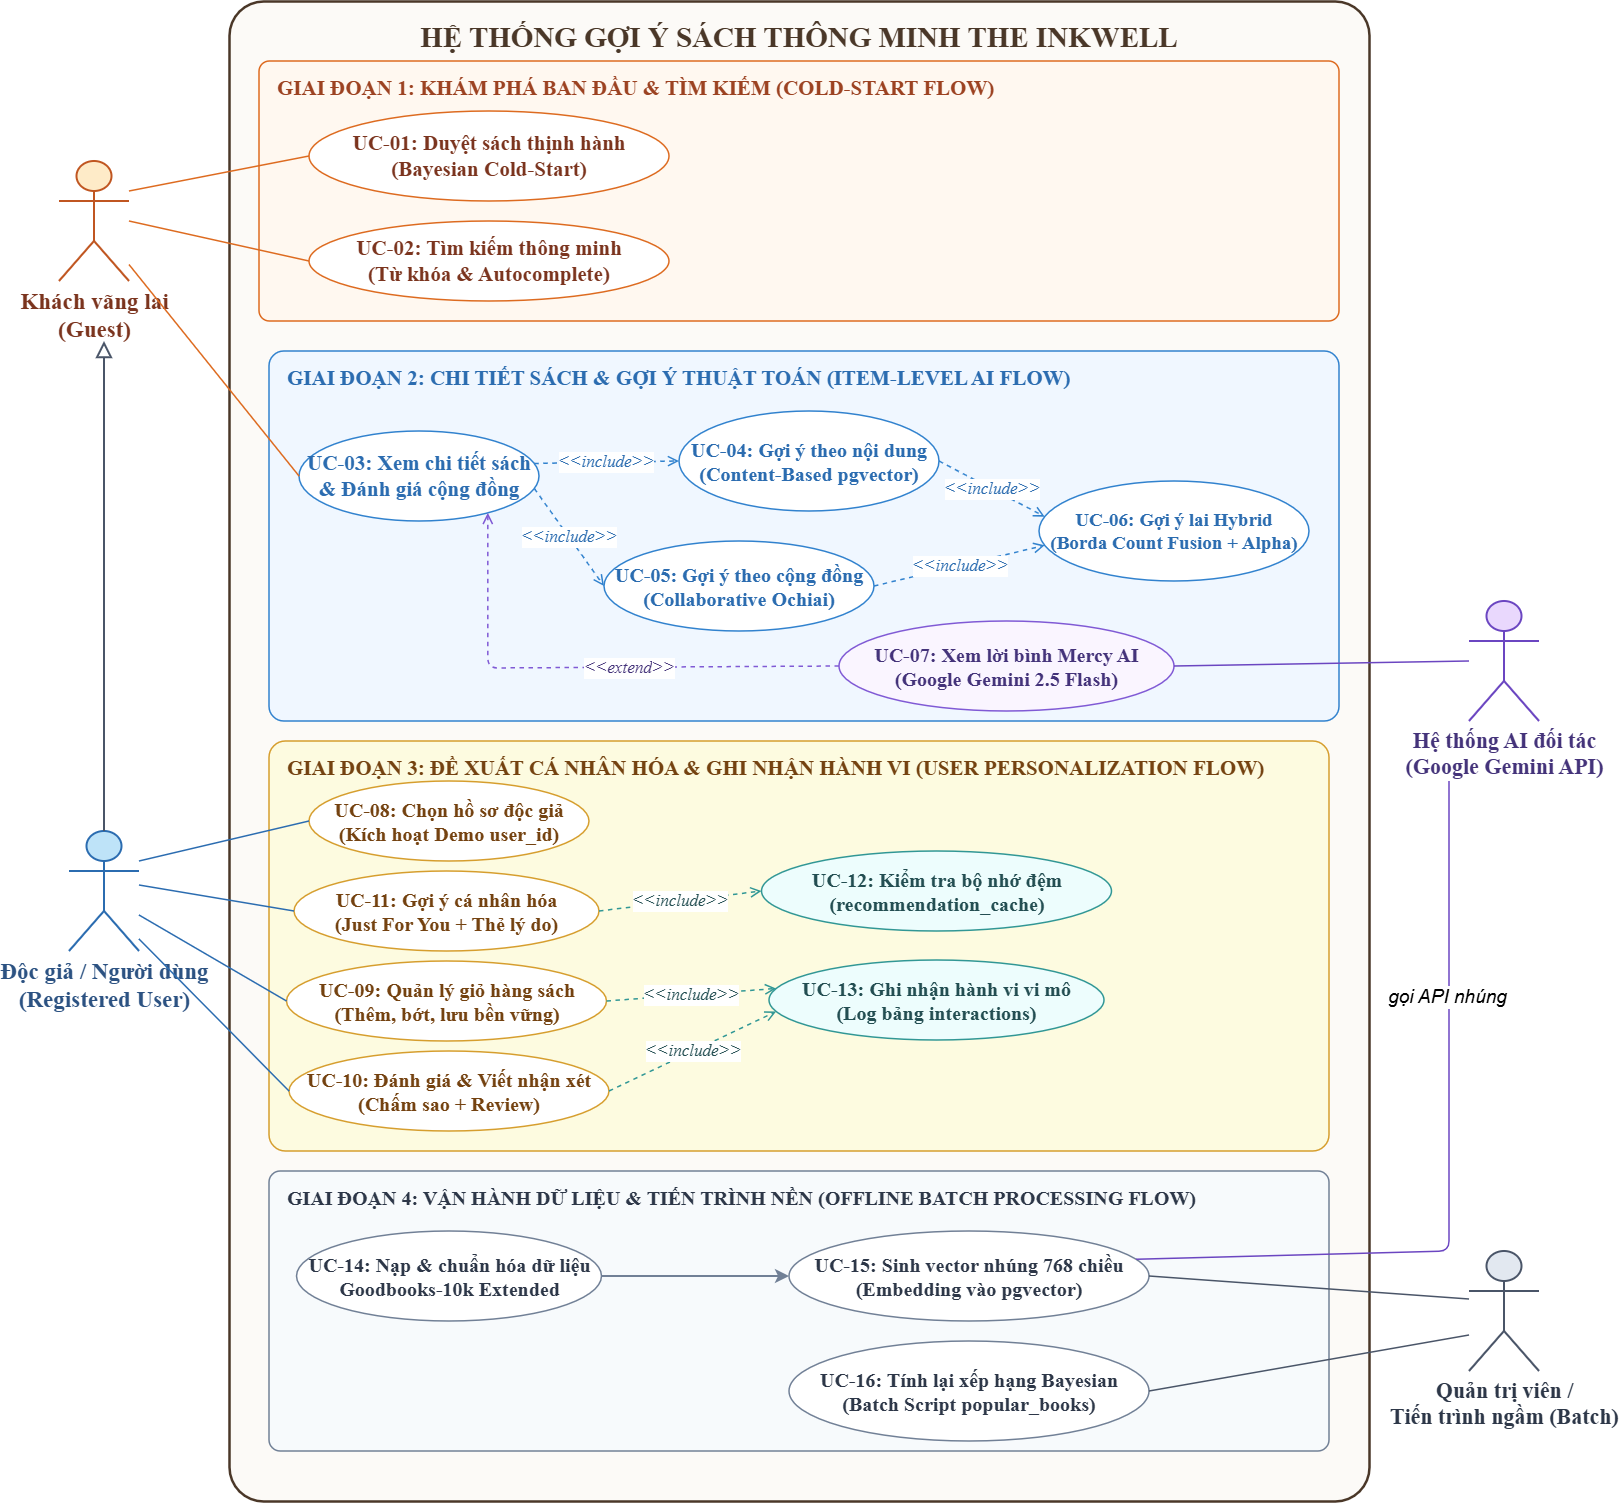

The diagram above was exported from draw.io. Its source (the exported page's mxGraphModel, read from the mxfile embedded in the PNG):
<mxGraphModel dx="3055" dy="1739" grid="1" gridSize="10" guides="1" tooltips="1" connect="1" arrows="1" fold="1" page="1" pageScale="1" pageWidth="1650" pageHeight="1600" math="0" shadow="0">
  <root>
    <mxCell id="0" />
    <mxCell id="1" parent="0" />
    <mxCell id="boundary" parent="1" style="rounded=1;whiteSpace=wrap;html=1;arcSize=3;fillColor=#FCFAF7;strokeColor=#4A3728;strokeWidth=2.5;verticalAlign=top;align=center;fontStyle=1;fontSize=16;fontFamily=Times New Roman;fontColor=#4A3728;spacingTop=12;" value="&lt;font style=&quot;font-size: 29px;&quot;&gt;HỆ THỐNG GỢI Ý SÁCH THÔNG MINH THE INKWELL&lt;/font&gt;" vertex="1">
      <mxGeometry height="1500" width="1140" x="240" y="40" as="geometry" />
    </mxCell>
    <mxCell id="zone1" parent="1" style="rounded=1;whiteSpace=wrap;html=1;arcSize=4;strokeWidth=1.5;verticalAlign=top;align=left;spacingLeft=16;spacingTop=8;fontStyle=1;fontSize=12;fontFamily=Times New Roman;fillColor=#FFF8F0;strokeColor=#DD6B20;fontColor=#9C4221;" value="&lt;font style=&quot;font-size: 21px;&quot;&gt;GIAI ĐOẠN 1: KHÁM PHÁ BAN ĐẦU &amp;amp; TÌM KIẾM (COLD-START FLOW)&lt;/font&gt;" vertex="1">
      <mxGeometry height="260" width="1080" x="270" y="100" as="geometry" />
    </mxCell>
    <mxCell id="zone2" parent="1" style="rounded=1;whiteSpace=wrap;html=1;arcSize=4;strokeWidth=1.5;verticalAlign=top;align=left;spacingLeft=16;spacingTop=8;fontStyle=1;fontSize=12;fontFamily=Times New Roman;fillColor=#F0F7FF;strokeColor=#3182CE;fontColor=#2B6CB0;" value="&lt;font style=&quot;font-size: 21px;&quot;&gt;GIAI ĐOẠN 2: CHI TIẾT SÁCH &amp;amp; GỢI Ý THUẬT TOÁN (ITEM-LEVEL AI FLOW)&lt;/font&gt;" vertex="1">
      <mxGeometry height="370" width="1070" x="280" y="390" as="geometry" />
    </mxCell>
    <mxCell id="zone3" parent="1" style="rounded=1;whiteSpace=wrap;html=1;arcSize=4;strokeWidth=1.5;verticalAlign=top;align=left;spacingLeft=16;spacingTop=8;fontStyle=1;fontSize=12;fontFamily=Times New Roman;fillColor=#FEFCBF;strokeColor=#D69E2E;fontColor=#744210;fillOpacity=40;" value="&lt;font style=&quot;font-size: 21px;&quot;&gt;GIAI ĐOẠN 3: ĐỀ XUẤT CÁ NHÂN HÓA &amp;amp; GHI NHẬN HÀNH VI (USER PERSONALIZATION FLOW)&lt;/font&gt;" vertex="1">
      <mxGeometry height="410" width="1060" x="280" y="780" as="geometry" />
    </mxCell>
    <mxCell id="zone4" parent="1" style="rounded=1;whiteSpace=wrap;html=1;arcSize=4;strokeWidth=1.5;verticalAlign=top;align=left;spacingLeft=16;spacingTop=8;fontStyle=1;fontSize=12;fontFamily=Times New Roman;fillColor=#F7FAFC;strokeColor=#718096;fontColor=#2D3748;" value="&lt;font style=&quot;font-size: 20px;&quot;&gt;GIAI ĐOẠN 4: VẬN HÀNH DỮ LIỆU &amp;amp; TIẾN TRÌNH NỀN (OFFLINE BATCH PROCESSING FLOW)&lt;/font&gt;" vertex="1">
      <mxGeometry height="280" width="1060" x="280" y="1210" as="geometry" />
    </mxCell>
    <mxCell id="act_guest" parent="1" style="shape=umlActor;verticalLabelPosition=bottom;verticalAlign=top;html=1;outlineConnect=0;strokeWidth=2;fontFamily=Times New Roman;fontSize=16;fontStyle=1;fillColor=#FEEBC8;strokeColor=#C05621;fontColor=#7B341E;" value="&lt;font style=&quot;font-size: 23px;&quot;&gt;Khách vãng lai&lt;br&gt;(Guest)&lt;/font&gt;" vertex="1">
      <mxGeometry height="120" width="70" x="70" y="200" as="geometry" />
    </mxCell>
    <mxCell id="act_user" parent="1" style="shape=umlActor;verticalLabelPosition=bottom;verticalAlign=top;html=1;outlineConnect=0;strokeWidth=2;fontFamily=Times New Roman;fontSize=20;fontStyle=1;fillColor=#BEE3F8;strokeColor=#2B6CB0;fontColor=#2C5282;" value="&lt;font style=&quot;font-size: 23px;&quot;&gt;Độc giả / Người dùng&lt;br&gt;(Registered User)&lt;/font&gt;" vertex="1">
      <mxGeometry height="120" width="70" x="80" y="870" as="geometry" />
    </mxCell>
    <mxCell id="act_gemini" parent="1" style="shape=umlActor;verticalLabelPosition=bottom;verticalAlign=top;html=1;outlineConnect=0;strokeWidth=2;fontFamily=Times New Roman;fontSize=17;fontStyle=1;fillColor=#E9D8FD;strokeColor=#6B46C1;fontColor=#44337A;" value="&lt;font style=&quot;font-size: 22px;&quot;&gt;Hệ thống AI đối tác&lt;br&gt;(Google Gemini API)&lt;/font&gt;" vertex="1">
      <mxGeometry height="120" width="70" x="1480" y="640" as="geometry" />
    </mxCell>
    <mxCell id="act_batch" parent="1" style="shape=umlActor;verticalLabelPosition=bottom;verticalAlign=top;html=1;outlineConnect=0;strokeWidth=2;fontFamily=Times New Roman;fontSize=22;fontStyle=1;fillColor=#E2E8F0;strokeColor=#4A5568;fontColor=#2D3748;" value="Quản trị viên /&#10;Tiến trình ngầm (Batch)" vertex="1">
      <mxGeometry height="120" width="70" x="1480" y="1290" as="geometry" />
    </mxCell>
    <mxCell id="gen_user_guest" edge="1" parent="1" source="act_user" style="edgeStyle=none;html=1;endArrow=block;endFill=0;endSize=12;strokeWidth=2;strokeColor=#4A5568;exitX=0.5;exitY=0;" value="">
      <mxGeometry relative="1" as="geometry">
        <mxPoint x="115" y="380" as="targetPoint" />
      </mxGeometry>
    </mxCell>
    <mxCell id="uc_01" parent="1" style="ellipse;whiteSpace=wrap;html=1;strokeWidth=1.5;fontFamily=Times New Roman;fontSize=21;fontStyle=1;fillColor=#FFFFFF;strokeColor=#DD6B20;fontColor=#7B341E;" value="UC-01: Duyệt sách thịnh hành&#10;(Bayesian Cold-Start)" vertex="1">
      <mxGeometry height="90" width="360" x="320" y="150" as="geometry" />
    </mxCell>
    <mxCell id="uc_02" parent="1" style="ellipse;whiteSpace=wrap;html=1;strokeWidth=1.5;fontFamily=Times New Roman;fontSize=20;fontStyle=1;fillColor=#FFFFFF;strokeColor=#DD6B20;fontColor=#7B341E;" value="&lt;font style=&quot;font-size: 21px;&quot;&gt;UC-02: Tìm kiếm thông minh&lt;br&gt;(Từ khóa &amp;amp; Autocomplete)&lt;/font&gt;" vertex="1">
      <mxGeometry height="80" width="360" x="320" y="260" as="geometry" />
    </mxCell>
    <mxCell id="uc_03" parent="1" style="ellipse;whiteSpace=wrap;html=1;strokeWidth=1.5;fontFamily=Times New Roman;fontSize=20;fontStyle=1;fillColor=#FFFFFF;strokeColor=#3182CE;fontColor=#2B6CB0;" value="&lt;font style=&quot;font-size: 21px;&quot;&gt;UC-03: Xem chi tiết sách&lt;br&gt;&amp;amp; Đánh giá cộng đồng&lt;/font&gt;" vertex="1">
      <mxGeometry height="90" width="240" x="310" y="470" as="geometry" />
    </mxCell>
    <mxCell id="uc_04" parent="1" style="ellipse;whiteSpace=wrap;html=1;strokeWidth=1.5;fontFamily=Times New Roman;fontSize=20;fontStyle=1;fillColor=#FFFFFF;strokeColor=#3182CE;fontColor=#2B6CB0;" value="UC-04: Gợi ý theo nội dung&#10;(Content-Based pgvector)" vertex="1">
      <mxGeometry height="100" width="260" x="690" y="450" as="geometry" />
    </mxCell>
    <mxCell id="uc_05" parent="1" style="ellipse;whiteSpace=wrap;html=1;strokeWidth=1.5;fontFamily=Times New Roman;fontSize=20;fontStyle=1;fillColor=#FFFFFF;strokeColor=#3182CE;fontColor=#2B6CB0;" value="UC-05: Gợi ý theo cộng đồng&#10;(Collaborative Ochiai)" vertex="1">
      <mxGeometry height="90" width="270" x="615" y="580" as="geometry" />
    </mxCell>
    <mxCell id="uc_06" parent="1" style="ellipse;whiteSpace=wrap;html=1;strokeWidth=1.5;fontFamily=Times New Roman;fontSize=19;fontStyle=1;fillColor=#FFFFFF;strokeColor=#3182CE;fontColor=#2B6CB0;" value="UC-06: Gợi ý lai Hybrid&#10;(Borda Count Fusion + Alpha)" vertex="1">
      <mxGeometry height="100" width="270" x="1050" y="520" as="geometry" />
    </mxCell>
    <mxCell id="uc_07" parent="1" style="ellipse;whiteSpace=wrap;html=1;strokeWidth=1.5;fontFamily=Times New Roman;fontSize=20;fontStyle=1;fillColor=#FAF5FF;strokeColor=#805AD5;fontColor=#44337A;" value="UC-07: Xem lời bình Mercy AI&#10;(Google Gemini 2.5 Flash)" vertex="1">
      <mxGeometry height="90" width="335" x="850" y="660" as="geometry" />
    </mxCell>
    <mxCell id="uc_08" parent="1" style="ellipse;whiteSpace=wrap;html=1;strokeWidth=1.5;fontFamily=Times New Roman;fontSize=20;fontStyle=1;fillColor=#FFFFFF;strokeColor=#D69E2E;fontColor=#744210;" value="UC-08: Chọn hồ sơ độc giả&#10;(Kích hoạt Demo user_id)" vertex="1">
      <mxGeometry height="80" width="280" x="320" y="820" as="geometry" />
    </mxCell>
    <mxCell id="uc_11" parent="1" style="ellipse;whiteSpace=wrap;html=1;strokeWidth=1.5;fontFamily=Times New Roman;fontSize=20;fontStyle=1;fillColor=#FFFFFF;strokeColor=#D69E2E;fontColor=#744210;" value="UC-11: Gợi ý cá nhân hóa&#10;(Just For You + Thẻ lý do)" vertex="1">
      <mxGeometry height="80" width="305" x="305" y="910" as="geometry" />
    </mxCell>
    <mxCell id="uc_09" parent="1" style="ellipse;whiteSpace=wrap;html=1;strokeWidth=1.5;fontFamily=Times New Roman;fontSize=20;fontStyle=1;fillColor=#FFFFFF;strokeColor=#D69E2E;fontColor=#744210;" value="UC-09: Quản lý giỏ hàng sách&#10;(Thêm, bớt, lưu bền vững)" vertex="1">
      <mxGeometry height="80" width="320" x="297.5" y="1000" as="geometry" />
    </mxCell>
    <mxCell id="uc_10" parent="1" style="ellipse;whiteSpace=wrap;html=1;strokeWidth=1.5;fontFamily=Times New Roman;fontSize=20;fontStyle=1;fillColor=#FFFFFF;strokeColor=#D69E2E;fontColor=#744210;" value="UC-10: Đánh giá &amp;amp; Viết nhận xét&#10;(Chấm sao + Review)" vertex="1">
      <mxGeometry height="80" width="320" x="300" y="1090" as="geometry" />
    </mxCell>
    <mxCell id="uc_12" parent="1" style="ellipse;whiteSpace=wrap;html=1;strokeWidth=1.5;fontFamily=Times New Roman;fontSize=20;fontStyle=1;fillColor=#EDFDFD;strokeColor=#319795;fontColor=#234E52;" value="UC-12: Kiểm tra bộ nhớ đệm&#10;(recommendation_cache)" vertex="1">
      <mxGeometry height="80" width="350" x="772.5" y="890" as="geometry" />
    </mxCell>
    <mxCell id="uc_13" parent="1" style="ellipse;whiteSpace=wrap;html=1;strokeWidth=1.5;fontFamily=Times New Roman;fontSize=20;fontStyle=1;fillColor=#EDFDFD;strokeColor=#319795;fontColor=#234E52;" value="UC-13: Ghi nhận hành vi vi mô&#10;(Log bảng interactions)" vertex="1">
      <mxGeometry height="80" width="335" x="780" y="999" as="geometry" />
    </mxCell>
    <mxCell id="uc_14" parent="1" style="ellipse;whiteSpace=wrap;html=1;strokeWidth=1.5;fontFamily=Times New Roman;fontSize=20;fontStyle=1;fillColor=#FFFFFF;strokeColor=#718096;fontColor=#2D3748;" value="UC-14: Nạp &amp;amp; chuẩn hóa dữ liệu&#10;Goodbooks-10k Extended" vertex="1">
      <mxGeometry height="90" width="305" x="307.5" y="1270" as="geometry" />
    </mxCell>
    <mxCell id="uc_15" parent="1" style="ellipse;whiteSpace=wrap;html=1;strokeWidth=1.5;fontFamily=Times New Roman;fontSize=20;fontStyle=1;fillColor=#FFFFFF;strokeColor=#718096;fontColor=#2D3748;" value="UC-15: Sinh vector nhúng 768 chiều&#10;(Embedding vào pgvector)" vertex="1">
      <mxGeometry height="90" width="360" x="800" y="1270" as="geometry" />
    </mxCell>
    <mxCell id="uc_16" parent="1" style="ellipse;whiteSpace=wrap;html=1;strokeWidth=1.5;fontFamily=Times New Roman;fontSize=20;fontStyle=1;fillColor=#FFFFFF;strokeColor=#718096;fontColor=#2D3748;" value="UC-16: Tính lại xếp hạng Bayesian&#10;(Batch Script popular_books)" vertex="1">
      <mxGeometry height="100" width="360" x="800" y="1380" as="geometry" />
    </mxCell>
    <mxCell id="e_g1" edge="1" parent="1" source="act_guest" style="edgeStyle=none;html=1;strokeWidth=1.5;strokeColor=#DD6B20;endArrow=none;exitX=1;exitY=0.25;entryX=0;entryY=0.5;" target="uc_01" value="">
      <mxGeometry relative="1" as="geometry" />
    </mxCell>
    <mxCell id="e_g2" edge="1" parent="1" source="act_guest" style="edgeStyle=none;html=1;strokeWidth=1.5;strokeColor=#DD6B20;endArrow=none;exitX=1;exitY=0.5;entryX=0;entryY=0.5;" target="uc_02" value="">
      <mxGeometry relative="1" as="geometry" />
    </mxCell>
    <mxCell id="e_g3" edge="1" parent="1" source="act_guest" style="edgeStyle=none;html=1;strokeWidth=1.5;strokeColor=#DD6B20;endArrow=none;entryX=0;entryY=0.5;" target="uc_03" value="">
      <mxGeometry relative="1" as="geometry">
        <mxPoint x="139.99999999999955" y="422" as="sourcePoint" />
      </mxGeometry>
    </mxCell>
    <mxCell id="rel_inc_cb" edge="1" parent="1" source="uc_03" style="edgeStyle=none;html=1;dashed=1;strokeWidth=1.5;strokeColor=#3182CE;endArrow=open;endSize=8;fontFamily=Times New Roman;fontSize=11;fontStyle=2;fontColor=#2B6CB0;exitX=1;exitY=0.35;entryX=0;entryY=0.5;" target="uc_04" value="&lt;span style=&quot;font-size: 17px;&quot;&gt;&amp;lt;&amp;lt;include&amp;gt;&amp;gt;&lt;/span&gt;">
      <mxGeometry relative="1" as="geometry" />
    </mxCell>
    <mxCell id="rel_inc_cf" edge="1" parent="1" source="uc_03" style="edgeStyle=none;html=1;dashed=1;strokeWidth=1.5;strokeColor=#3182CE;endArrow=open;endSize=8;fontFamily=Times New Roman;fontSize=11;fontStyle=2;fontColor=#2B6CB0;exitX=1;exitY=0.65;entryX=0;entryY=0.5;" target="uc_05" value="&lt;span style=&quot;font-size: 17px;&quot;&gt;&amp;lt;&amp;lt;include&amp;gt;&amp;gt;&lt;/span&gt;">
      <mxGeometry relative="1" x="0.0011" as="geometry">
        <mxPoint as="offset" />
      </mxGeometry>
    </mxCell>
    <mxCell id="rel_inc_hyb1" edge="1" parent="1" source="uc_04" style="edgeStyle=none;html=1;dashed=1;strokeWidth=1.5;strokeColor=#3182CE;endArrow=open;endSize=8;fontFamily=Times New Roman;fontSize=11;fontStyle=2;fontColor=#2B6CB0;exitX=1;exitY=0.5;entryX=0;entryY=0.35;" target="uc_06" value="&lt;font style=&quot;font-size: 17px;&quot;&gt;&amp;lt;&amp;lt;include&amp;gt;&amp;gt;&lt;/font&gt;">
      <mxGeometry relative="1" x="-0.0019" as="geometry">
        <mxPoint as="offset" />
      </mxGeometry>
    </mxCell>
    <mxCell id="rel_inc_hyb2" edge="1" parent="1" source="uc_05" style="edgeStyle=none;html=1;dashed=1;strokeWidth=1.5;strokeColor=#3182CE;endArrow=open;endSize=8;fontFamily=Times New Roman;fontSize=11;fontStyle=2;fontColor=#2B6CB0;exitX=1;exitY=0.5;entryX=0;entryY=0.65;" target="uc_06" value="&lt;span style=&quot;font-size: 17px;&quot;&gt;&amp;lt;&amp;lt;include&amp;gt;&amp;gt;&lt;/span&gt;">
      <mxGeometry relative="1" as="geometry" />
    </mxCell>
    <mxCell id="rel_ext_mercy" edge="1" parent="1" source="uc_07" style="edgeStyle=none;html=1;dashed=1;strokeWidth=1.5;strokeColor=#805AD5;endArrow=open;endSize=8;fontFamily=Times New Roman;fontSize=11;fontStyle=2;fontColor=#44337A;exitX=0;exitY=0.5;entryX=0.85;entryY=1;" target="uc_03" value="&lt;font style=&quot;font-size: 17px;&quot;&gt;&amp;lt;&amp;lt;extend&lt;span style=&quot;background-color: light-dark(#ffffff, var(--ge-dark-color, #121212)); color: light-dark(rgb(68, 51, 122), rgb(192, 178, 239));&quot;&gt;&amp;gt;&amp;gt;&lt;/span&gt;&lt;/font&gt;">
      <mxGeometry relative="1" x="-0.1705" y="1" as="geometry">
        <mxPoint as="offset" />
        <Array as="points">
          <mxPoint x="498.82" y="707" />
        </Array>
      </mxGeometry>
    </mxCell>
    <mxCell id="e_ai_mercy" edge="1" parent="1" source="uc_07" style="edgeStyle=none;html=1;strokeWidth=1.5;strokeColor=#6B46C1;endArrow=none;exitX=1;exitY=0.5;entryX=0;entryY=0.5;" target="act_gemini" value="">
      <mxGeometry relative="1" as="geometry" />
    </mxCell>
    <mxCell id="e_u1" edge="1" parent="1" source="act_user" style="edgeStyle=none;html=1;strokeWidth=1.5;strokeColor=#2B6CB0;endArrow=none;exitX=1;exitY=0.25;entryX=0;entryY=0.5;" target="uc_08" value="">
      <mxGeometry relative="1" as="geometry" />
    </mxCell>
    <mxCell id="e_u2" edge="1" parent="1" source="act_user" style="edgeStyle=none;html=1;strokeWidth=1.5;strokeColor=#2B6CB0;endArrow=none;exitX=1;exitY=0.45;entryX=0;entryY=0.5;" target="uc_11" value="">
      <mxGeometry relative="1" as="geometry" />
    </mxCell>
    <mxCell id="e_u3" edge="1" parent="1" source="act_user" style="edgeStyle=none;html=1;strokeWidth=1.5;strokeColor=#2B6CB0;endArrow=none;exitX=1;exitY=0.70;entryX=0;entryY=0.5;" target="uc_09" value="">
      <mxGeometry relative="1" as="geometry" />
    </mxCell>
    <mxCell id="e_u4" edge="1" parent="1" source="act_user" style="edgeStyle=none;html=1;strokeWidth=1.5;strokeColor=#2B6CB0;endArrow=none;exitX=1;exitY=0.90;entryX=0;entryY=0.5;" target="uc_10" value="">
      <mxGeometry relative="1" as="geometry" />
    </mxCell>
    <mxCell id="rel_inc_cache" edge="1" parent="1" source="uc_11" style="edgeStyle=none;html=1;dashed=1;strokeWidth=1.5;strokeColor=#3182CE;endArrow=open;endSize=8;fontFamily=Times New Roman;fontSize=11;fontStyle=2;fontColor=#2B6CB0;strokeColor=#319795;fontColor=#234E52;exitX=1;exitY=0.5;entryX=0;entryY=0.5;" target="uc_12" value="&lt;font style=&quot;font-size: 17px;&quot;&gt;&amp;lt;&amp;lt;include&amp;gt;&amp;gt;&lt;/font&gt;">
      <mxGeometry relative="1" as="geometry" />
    </mxCell>
    <mxCell id="rel_inc_log1" edge="1" parent="1" source="uc_09" style="edgeStyle=none;html=1;dashed=1;strokeWidth=1.5;strokeColor=#3182CE;endArrow=open;endSize=8;fontFamily=Times New Roman;fontSize=11;fontStyle=2;fontColor=#2B6CB0;strokeColor=#319795;fontColor=#234E52;exitX=1;exitY=0.5;entryX=0;entryY=0.35;" target="uc_13" value="&lt;span style=&quot;font-size: 17px;&quot;&gt;&amp;lt;&amp;lt;include&amp;gt;&amp;gt;&lt;/span&gt;">
      <mxGeometry relative="1" as="geometry" />
    </mxCell>
    <mxCell id="rel_inc_log2" edge="1" parent="1" source="uc_10" style="edgeStyle=none;html=1;dashed=1;strokeWidth=1.5;strokeColor=#3182CE;endArrow=open;endSize=8;fontFamily=Times New Roman;fontSize=11;fontStyle=2;fontColor=#2B6CB0;strokeColor=#319795;fontColor=#234E52;exitX=1;exitY=0.5;entryX=0;entryY=0.65;" target="uc_13" value="&lt;span style=&quot;font-size: 17px;&quot;&gt;&amp;lt;&amp;lt;include&amp;gt;&amp;gt;&lt;/span&gt;">
      <mxGeometry relative="1" as="geometry" />
    </mxCell>
    <mxCell id="flow_batch" edge="1" parent="1" source="uc_14" style="edgeStyle=none;html=1;strokeWidth=2;strokeColor=#718096;endArrow=classic;endSize=8;exitX=1;exitY=0.5;entryX=0;entryY=0.5;" target="uc_15" value="">
      <mxGeometry relative="1" as="geometry" />
    </mxCell>
    <mxCell id="e_b1" edge="1" parent="1" source="act_batch" style="edgeStyle=none;html=1;strokeWidth=1.5;strokeColor=#4A5568;endArrow=none;exitX=0;exitY=0.4;entryX=1;entryY=0.5;" target="uc_15" value="">
      <mxGeometry relative="1" as="geometry" />
    </mxCell>
    <mxCell id="e_b2" edge="1" parent="1" source="act_batch" style="edgeStyle=none;html=1;strokeWidth=1.5;strokeColor=#4A5568;endArrow=none;exitX=0;exitY=0.7;entryX=1;entryY=0.5;" target="uc_16" value="">
      <mxGeometry relative="1" as="geometry" />
    </mxCell>
    <mxCell id="call_gemini_embed" edge="1" parent="1" source="uc_15" style="edgeStyle=none;html=1;strokeWidth=1.5;strokeColor=#6B46C1;endArrow=none;exitX=1;exitY=0.3;fontStyle=2;fontSize=11;" value="&lt;font style=&quot;font-size: 19px;&quot;&gt;gọi API nhúng&lt;/font&gt;">
      <mxGeometry relative="1" x="0.4475" y="2" as="geometry">
        <mxPoint as="offset" />
        <Array as="points">
          <mxPoint x="1460" y="1290" />
        </Array>
        <mxPoint x="1460" y="820" as="targetPoint" />
      </mxGeometry>
    </mxCell>
  </root>
</mxGraphModel>